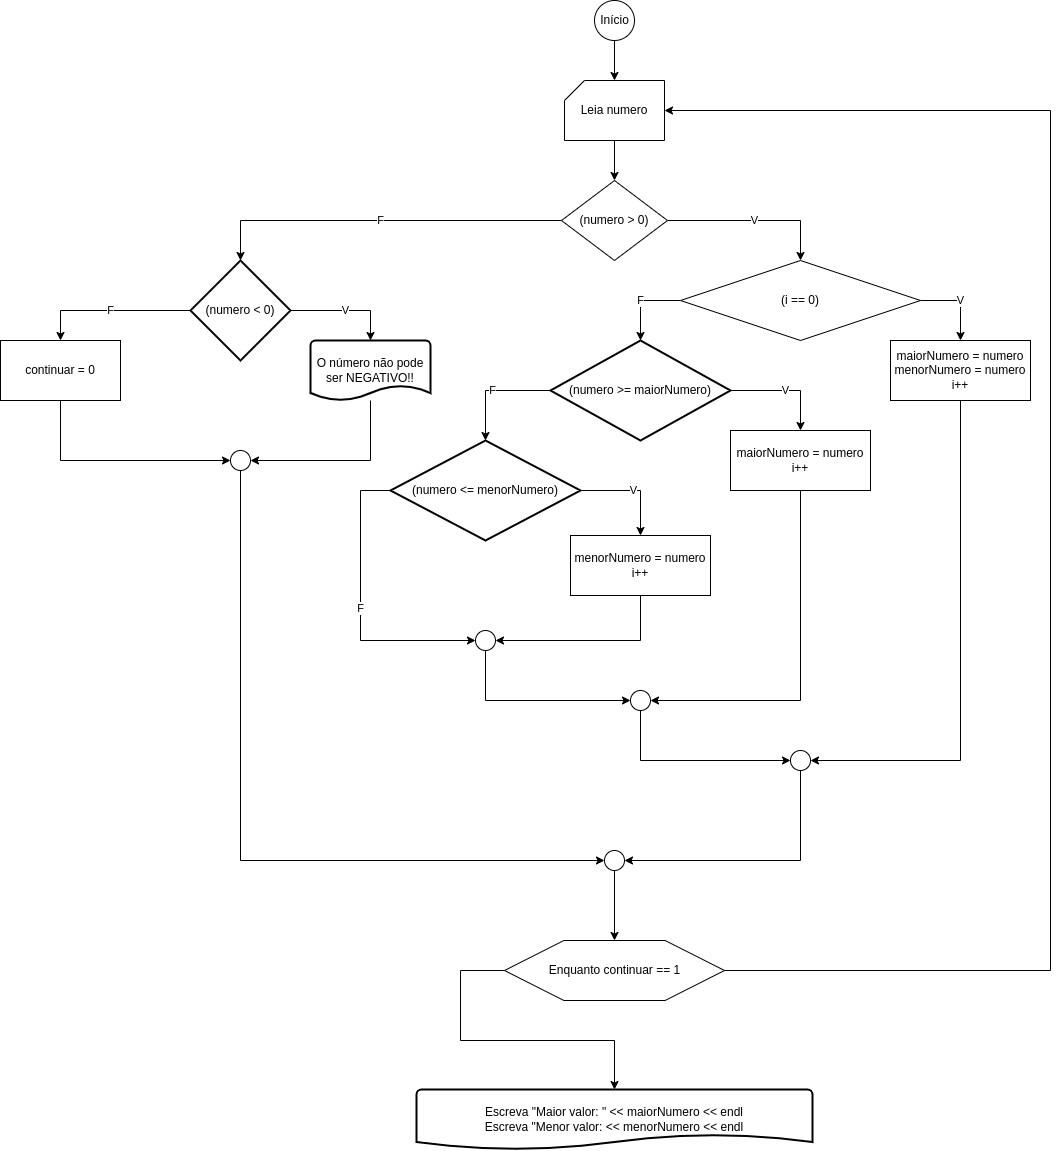

The diagram above was exported from draw.io. Its source (the exported page's mxGraphModel, read from the mxfile embedded in the PNG):
<mxGraphModel dx="2241" dy="865" grid="1" gridSize="10" guides="1" tooltips="1" connect="1" arrows="1" fold="1" page="1" pageScale="1" pageWidth="827" pageHeight="1169" math="0" shadow="0">
  <root>
    <mxCell id="0" />
    <mxCell id="1" parent="0" />
    <mxCell id="4VQduuhpHQdtrDQchd7O-3" value="" style="edgeStyle=orthogonalEdgeStyle;rounded=0;orthogonalLoop=1;jettySize=auto;html=1;" parent="1" source="4VQduuhpHQdtrDQchd7O-1" target="4VQduuhpHQdtrDQchd7O-2" edge="1">
      <mxGeometry relative="1" as="geometry" />
    </mxCell>
    <mxCell id="4VQduuhpHQdtrDQchd7O-1" value="Início" style="verticalLabelPosition=middle;verticalAlign=middle;html=1;shape=mxgraph.flowchart.on-page_reference;labelPosition=center;align=center;" parent="1" vertex="1">
      <mxGeometry x="394" y="20" width="40" height="40" as="geometry" />
    </mxCell>
    <mxCell id="4VQduuhpHQdtrDQchd7O-5" value="" style="edgeStyle=orthogonalEdgeStyle;rounded=0;orthogonalLoop=1;jettySize=auto;html=1;" parent="1" source="4VQduuhpHQdtrDQchd7O-2" target="4VQduuhpHQdtrDQchd7O-4" edge="1">
      <mxGeometry relative="1" as="geometry" />
    </mxCell>
    <mxCell id="4VQduuhpHQdtrDQchd7O-2" value="Leia numero" style="verticalLabelPosition=middle;verticalAlign=middle;html=1;shape=card;whiteSpace=wrap;size=20;arcSize=12;labelPosition=center;align=center;" parent="1" vertex="1">
      <mxGeometry x="364" y="100" width="100" height="60" as="geometry" />
    </mxCell>
    <mxCell id="4VQduuhpHQdtrDQchd7O-8" value="V" style="edgeStyle=orthogonalEdgeStyle;rounded=0;orthogonalLoop=1;jettySize=auto;html=1;entryX=0.5;entryY=0;entryDx=0;entryDy=0;" parent="1" source="4VQduuhpHQdtrDQchd7O-4" edge="1">
      <mxGeometry relative="1" as="geometry">
        <mxPoint x="600.0000000000002" y="280" as="targetPoint" />
        <Array as="points">
          <mxPoint x="600" y="240" />
        </Array>
      </mxGeometry>
    </mxCell>
    <mxCell id="4VQduuhpHQdtrDQchd7O-49" value="F" style="edgeStyle=orthogonalEdgeStyle;rounded=0;orthogonalLoop=1;jettySize=auto;html=1;entryX=0.5;entryY=0;entryDx=0;entryDy=0;entryPerimeter=0;" parent="1" source="4VQduuhpHQdtrDQchd7O-4" target="4VQduuhpHQdtrDQchd7O-45" edge="1">
      <mxGeometry relative="1" as="geometry" />
    </mxCell>
    <mxCell id="4VQduuhpHQdtrDQchd7O-4" value="(numero &amp;gt; 0)" style="rhombus;whiteSpace=wrap;html=1;" parent="1" vertex="1">
      <mxGeometry x="361" y="200" width="106" height="80" as="geometry" />
    </mxCell>
    <mxCell id="4VQduuhpHQdtrDQchd7O-11" value="V" style="edgeStyle=orthogonalEdgeStyle;rounded=0;orthogonalLoop=1;jettySize=auto;html=1;exitX=1;exitY=0.5;exitDx=0;exitDy=0;" parent="1" source="4VQduuhpHQdtrDQchd7O-9" target="4VQduuhpHQdtrDQchd7O-10" edge="1">
      <mxGeometry relative="1" as="geometry" />
    </mxCell>
    <mxCell id="4VQduuhpHQdtrDQchd7O-15" value="F" style="edgeStyle=orthogonalEdgeStyle;rounded=0;orthogonalLoop=1;jettySize=auto;html=1;entryX=0.5;entryY=0;entryDx=0;entryDy=0;" parent="1" source="4VQduuhpHQdtrDQchd7O-9" edge="1">
      <mxGeometry relative="1" as="geometry">
        <mxPoint x="440" y="360" as="targetPoint" />
        <Array as="points">
          <mxPoint x="440" y="320" />
        </Array>
      </mxGeometry>
    </mxCell>
    <mxCell id="4VQduuhpHQdtrDQchd7O-9" value="(i == 0)" style="rhombus;whiteSpace=wrap;html=1;" parent="1" vertex="1">
      <mxGeometry x="480" y="280" width="240" height="80" as="geometry" />
    </mxCell>
    <mxCell id="4VQduuhpHQdtrDQchd7O-32" style="edgeStyle=orthogonalEdgeStyle;rounded=0;orthogonalLoop=1;jettySize=auto;html=1;entryX=1;entryY=0.5;entryDx=0;entryDy=0;entryPerimeter=0;" parent="1" source="4VQduuhpHQdtrDQchd7O-10" target="4VQduuhpHQdtrDQchd7O-30" edge="1">
      <mxGeometry relative="1" as="geometry">
        <Array as="points">
          <mxPoint x="760" y="780" />
        </Array>
      </mxGeometry>
    </mxCell>
    <mxCell id="4VQduuhpHQdtrDQchd7O-10" value="maiorNumero = numero&lt;br&gt;menorNumero = numero&lt;br&gt;i++" style="rounded=0;whiteSpace=wrap;html=1;" parent="1" vertex="1">
      <mxGeometry x="690" y="360" width="140" height="60" as="geometry" />
    </mxCell>
    <mxCell id="4VQduuhpHQdtrDQchd7O-19" value="V" style="edgeStyle=orthogonalEdgeStyle;rounded=0;orthogonalLoop=1;jettySize=auto;html=1;entryX=0.5;entryY=0;entryDx=0;entryDy=0;" parent="1" source="4VQduuhpHQdtrDQchd7O-17" target="4VQduuhpHQdtrDQchd7O-18" edge="1">
      <mxGeometry relative="1" as="geometry">
        <Array as="points">
          <mxPoint x="600" y="410" />
        </Array>
      </mxGeometry>
    </mxCell>
    <mxCell id="4VQduuhpHQdtrDQchd7O-21" value="F" style="edgeStyle=orthogonalEdgeStyle;rounded=0;orthogonalLoop=1;jettySize=auto;html=1;entryX=0.5;entryY=0;entryDx=0;entryDy=0;entryPerimeter=0;" parent="1" source="4VQduuhpHQdtrDQchd7O-17" target="4VQduuhpHQdtrDQchd7O-20" edge="1">
      <mxGeometry relative="1" as="geometry">
        <Array as="points">
          <mxPoint x="285" y="410" />
        </Array>
      </mxGeometry>
    </mxCell>
    <mxCell id="4VQduuhpHQdtrDQchd7O-17" value="(numero &amp;gt;= maiorNumero)" style="strokeWidth=2;html=1;shape=mxgraph.flowchart.decision;whiteSpace=wrap;" parent="1" vertex="1">
      <mxGeometry x="350" y="360" width="180" height="100" as="geometry" />
    </mxCell>
    <mxCell id="4VQduuhpHQdtrDQchd7O-29" style="edgeStyle=orthogonalEdgeStyle;rounded=0;orthogonalLoop=1;jettySize=auto;html=1;entryX=1;entryY=0.5;entryDx=0;entryDy=0;entryPerimeter=0;" parent="1" source="4VQduuhpHQdtrDQchd7O-18" target="4VQduuhpHQdtrDQchd7O-27" edge="1">
      <mxGeometry relative="1" as="geometry">
        <Array as="points">
          <mxPoint x="600" y="720" />
        </Array>
      </mxGeometry>
    </mxCell>
    <mxCell id="4VQduuhpHQdtrDQchd7O-18" value="maiorNumero = numero&lt;br&gt;i++" style="rounded=0;whiteSpace=wrap;html=1;" parent="1" vertex="1">
      <mxGeometry x="530" y="450" width="140" height="60" as="geometry" />
    </mxCell>
    <mxCell id="4VQduuhpHQdtrDQchd7O-23" value="V" style="edgeStyle=orthogonalEdgeStyle;rounded=0;orthogonalLoop=1;jettySize=auto;html=1;entryX=0.5;entryY=0;entryDx=0;entryDy=0;" parent="1" source="4VQduuhpHQdtrDQchd7O-20" target="4VQduuhpHQdtrDQchd7O-22" edge="1">
      <mxGeometry relative="1" as="geometry">
        <Array as="points">
          <mxPoint x="440" y="510" />
        </Array>
      </mxGeometry>
    </mxCell>
    <mxCell id="4VQduuhpHQdtrDQchd7O-25" value="F" style="edgeStyle=orthogonalEdgeStyle;rounded=0;orthogonalLoop=1;jettySize=auto;html=1;entryX=0;entryY=0.5;entryDx=0;entryDy=0;entryPerimeter=0;" parent="1" source="4VQduuhpHQdtrDQchd7O-20" target="4VQduuhpHQdtrDQchd7O-24" edge="1">
      <mxGeometry relative="1" as="geometry">
        <Array as="points">
          <mxPoint x="160" y="510" />
          <mxPoint x="160" y="660" />
        </Array>
      </mxGeometry>
    </mxCell>
    <mxCell id="4VQduuhpHQdtrDQchd7O-20" value="(numero &amp;lt;= menorNumero)" style="strokeWidth=2;html=1;shape=mxgraph.flowchart.decision;whiteSpace=wrap;" parent="1" vertex="1">
      <mxGeometry x="190" y="460" width="190" height="100" as="geometry" />
    </mxCell>
    <mxCell id="4VQduuhpHQdtrDQchd7O-26" style="edgeStyle=orthogonalEdgeStyle;rounded=0;orthogonalLoop=1;jettySize=auto;html=1;entryX=1;entryY=0.5;entryDx=0;entryDy=0;entryPerimeter=0;" parent="1" source="4VQduuhpHQdtrDQchd7O-22" target="4VQduuhpHQdtrDQchd7O-24" edge="1">
      <mxGeometry relative="1" as="geometry">
        <Array as="points">
          <mxPoint x="440" y="660" />
        </Array>
      </mxGeometry>
    </mxCell>
    <mxCell id="4VQduuhpHQdtrDQchd7O-22" value="menorNumero = numero&lt;br&gt;i++" style="rounded=0;whiteSpace=wrap;html=1;" parent="1" vertex="1">
      <mxGeometry x="370" y="555" width="140" height="60" as="geometry" />
    </mxCell>
    <mxCell id="4VQduuhpHQdtrDQchd7O-28" style="edgeStyle=orthogonalEdgeStyle;rounded=0;orthogonalLoop=1;jettySize=auto;html=1;entryX=0;entryY=0.5;entryDx=0;entryDy=0;entryPerimeter=0;" parent="1" source="4VQduuhpHQdtrDQchd7O-24" target="4VQduuhpHQdtrDQchd7O-27" edge="1">
      <mxGeometry relative="1" as="geometry">
        <Array as="points">
          <mxPoint x="285" y="720" />
        </Array>
      </mxGeometry>
    </mxCell>
    <mxCell id="4VQduuhpHQdtrDQchd7O-24" value="" style="verticalLabelPosition=bottom;verticalAlign=top;html=1;shape=mxgraph.flowchart.on-page_reference;" parent="1" vertex="1">
      <mxGeometry x="275" y="650" width="20" height="20" as="geometry" />
    </mxCell>
    <mxCell id="4VQduuhpHQdtrDQchd7O-31" style="edgeStyle=orthogonalEdgeStyle;rounded=0;orthogonalLoop=1;jettySize=auto;html=1;entryX=0;entryY=0.5;entryDx=0;entryDy=0;entryPerimeter=0;" parent="1" source="4VQduuhpHQdtrDQchd7O-27" target="4VQduuhpHQdtrDQchd7O-30" edge="1">
      <mxGeometry relative="1" as="geometry">
        <Array as="points">
          <mxPoint x="440" y="780" />
        </Array>
      </mxGeometry>
    </mxCell>
    <mxCell id="4VQduuhpHQdtrDQchd7O-27" value="" style="verticalLabelPosition=bottom;verticalAlign=top;html=1;shape=mxgraph.flowchart.on-page_reference;" parent="1" vertex="1">
      <mxGeometry x="430" y="710" width="20" height="20" as="geometry" />
    </mxCell>
    <mxCell id="4VQduuhpHQdtrDQchd7O-39" style="edgeStyle=orthogonalEdgeStyle;rounded=0;orthogonalLoop=1;jettySize=auto;html=1;entryX=1;entryY=0.5;entryDx=0;entryDy=0;entryPerimeter=0;" parent="1" source="4VQduuhpHQdtrDQchd7O-30" target="4VQduuhpHQdtrDQchd7O-36" edge="1">
      <mxGeometry relative="1" as="geometry">
        <Array as="points">
          <mxPoint x="600" y="880" />
        </Array>
      </mxGeometry>
    </mxCell>
    <mxCell id="4VQduuhpHQdtrDQchd7O-30" value="" style="verticalLabelPosition=bottom;verticalAlign=top;html=1;shape=mxgraph.flowchart.on-page_reference;" parent="1" vertex="1">
      <mxGeometry x="590" y="770" width="20" height="20" as="geometry" />
    </mxCell>
    <mxCell id="4VQduuhpHQdtrDQchd7O-43" value="" style="edgeStyle=orthogonalEdgeStyle;rounded=0;orthogonalLoop=1;jettySize=auto;html=1;" parent="1" source="4VQduuhpHQdtrDQchd7O-36" target="4VQduuhpHQdtrDQchd7O-41" edge="1">
      <mxGeometry relative="1" as="geometry" />
    </mxCell>
    <mxCell id="4VQduuhpHQdtrDQchd7O-36" value="" style="verticalLabelPosition=bottom;verticalAlign=top;html=1;shape=mxgraph.flowchart.on-page_reference;" parent="1" vertex="1">
      <mxGeometry x="404" y="870" width="20" height="20" as="geometry" />
    </mxCell>
    <mxCell id="4VQduuhpHQdtrDQchd7O-42" style="edgeStyle=orthogonalEdgeStyle;rounded=0;orthogonalLoop=1;jettySize=auto;html=1;entryX=1;entryY=0.5;entryDx=0;entryDy=0;entryPerimeter=0;" parent="1" source="4VQduuhpHQdtrDQchd7O-41" target="4VQduuhpHQdtrDQchd7O-2" edge="1">
      <mxGeometry relative="1" as="geometry">
        <Array as="points">
          <mxPoint x="850" y="990" />
          <mxPoint x="850" y="130" />
        </Array>
      </mxGeometry>
    </mxCell>
    <mxCell id="4VQduuhpHQdtrDQchd7O-59" style="edgeStyle=orthogonalEdgeStyle;rounded=0;orthogonalLoop=1;jettySize=auto;html=1;entryX=0.5;entryY=0;entryDx=0;entryDy=0;entryPerimeter=0;" parent="1" source="4VQduuhpHQdtrDQchd7O-41" target="4VQduuhpHQdtrDQchd7O-44" edge="1">
      <mxGeometry relative="1" as="geometry">
        <Array as="points">
          <mxPoint x="260" y="990" />
          <mxPoint x="260" y="1060" />
          <mxPoint x="414" y="1060" />
        </Array>
      </mxGeometry>
    </mxCell>
    <mxCell id="4VQduuhpHQdtrDQchd7O-41" value="Enquanto continuar == 1" style="verticalLabelPosition=middle;verticalAlign=middle;html=1;shape=hexagon;perimeter=hexagonPerimeter2;arcSize=6;size=0.27;labelPosition=center;align=center;" parent="1" vertex="1">
      <mxGeometry x="304" y="960" width="220" height="60" as="geometry" />
    </mxCell>
    <mxCell id="4VQduuhpHQdtrDQchd7O-44" value="Escreva &quot;Maior valor: &quot; &amp;lt;&amp;lt; maiorNumero &amp;lt;&amp;lt; endl&lt;br&gt;Escreva &quot;Menor valor: &amp;lt;&amp;lt; menorNumero &amp;lt;&amp;lt; endl" style="strokeWidth=2;html=1;shape=mxgraph.flowchart.document2;whiteSpace=wrap;size=0.25;" parent="1" vertex="1">
      <mxGeometry x="216" y="1109" width="396" height="60" as="geometry" />
    </mxCell>
    <mxCell id="4VQduuhpHQdtrDQchd7O-48" value="V" style="edgeStyle=orthogonalEdgeStyle;rounded=0;orthogonalLoop=1;jettySize=auto;html=1;entryX=0.5;entryY=0;entryDx=0;entryDy=0;entryPerimeter=0;" parent="1" source="4VQduuhpHQdtrDQchd7O-45" target="4VQduuhpHQdtrDQchd7O-47" edge="1">
      <mxGeometry relative="1" as="geometry" />
    </mxCell>
    <mxCell id="4VQduuhpHQdtrDQchd7O-51" value="F" style="edgeStyle=orthogonalEdgeStyle;rounded=0;orthogonalLoop=1;jettySize=auto;html=1;entryX=0.5;entryY=0;entryDx=0;entryDy=0;" parent="1" source="4VQduuhpHQdtrDQchd7O-45" target="4VQduuhpHQdtrDQchd7O-50" edge="1">
      <mxGeometry relative="1" as="geometry" />
    </mxCell>
    <mxCell id="4VQduuhpHQdtrDQchd7O-45" value="(numero &amp;lt; 0)" style="strokeWidth=2;html=1;shape=mxgraph.flowchart.decision;whiteSpace=wrap;" parent="1" vertex="1">
      <mxGeometry x="-10" y="280" width="100" height="100" as="geometry" />
    </mxCell>
    <mxCell id="4VQduuhpHQdtrDQchd7O-53" style="edgeStyle=orthogonalEdgeStyle;rounded=0;orthogonalLoop=1;jettySize=auto;html=1;entryX=1;entryY=0.5;entryDx=0;entryDy=0;entryPerimeter=0;" parent="1" source="4VQduuhpHQdtrDQchd7O-47" target="4VQduuhpHQdtrDQchd7O-52" edge="1">
      <mxGeometry relative="1" as="geometry">
        <Array as="points">
          <mxPoint x="170" y="480" />
        </Array>
      </mxGeometry>
    </mxCell>
    <mxCell id="4VQduuhpHQdtrDQchd7O-47" value="O número não pode ser NEGATIVO!!" style="strokeWidth=2;html=1;shape=mxgraph.flowchart.document2;whiteSpace=wrap;size=0.25;" parent="1" vertex="1">
      <mxGeometry x="110" y="360" width="120" height="60" as="geometry" />
    </mxCell>
    <mxCell id="4VQduuhpHQdtrDQchd7O-55" style="edgeStyle=orthogonalEdgeStyle;rounded=0;orthogonalLoop=1;jettySize=auto;html=1;entryX=0;entryY=0.5;entryDx=0;entryDy=0;entryPerimeter=0;" parent="1" source="4VQduuhpHQdtrDQchd7O-50" target="4VQduuhpHQdtrDQchd7O-52" edge="1">
      <mxGeometry relative="1" as="geometry">
        <Array as="points">
          <mxPoint x="-140" y="480" />
        </Array>
      </mxGeometry>
    </mxCell>
    <mxCell id="4VQduuhpHQdtrDQchd7O-50" value="continuar = 0" style="rounded=0;whiteSpace=wrap;html=1;" parent="1" vertex="1">
      <mxGeometry x="-200" y="360" width="120" height="60" as="geometry" />
    </mxCell>
    <mxCell id="4VQduuhpHQdtrDQchd7O-56" style="edgeStyle=orthogonalEdgeStyle;rounded=0;orthogonalLoop=1;jettySize=auto;html=1;entryX=0;entryY=0.5;entryDx=0;entryDy=0;entryPerimeter=0;" parent="1" source="4VQduuhpHQdtrDQchd7O-52" target="4VQduuhpHQdtrDQchd7O-36" edge="1">
      <mxGeometry relative="1" as="geometry">
        <Array as="points">
          <mxPoint x="40" y="880" />
        </Array>
      </mxGeometry>
    </mxCell>
    <mxCell id="4VQduuhpHQdtrDQchd7O-52" value="" style="verticalLabelPosition=bottom;verticalAlign=top;html=1;shape=mxgraph.flowchart.on-page_reference;" parent="1" vertex="1">
      <mxGeometry x="30" y="470" width="20" height="20" as="geometry" />
    </mxCell>
  </root>
</mxGraphModel>